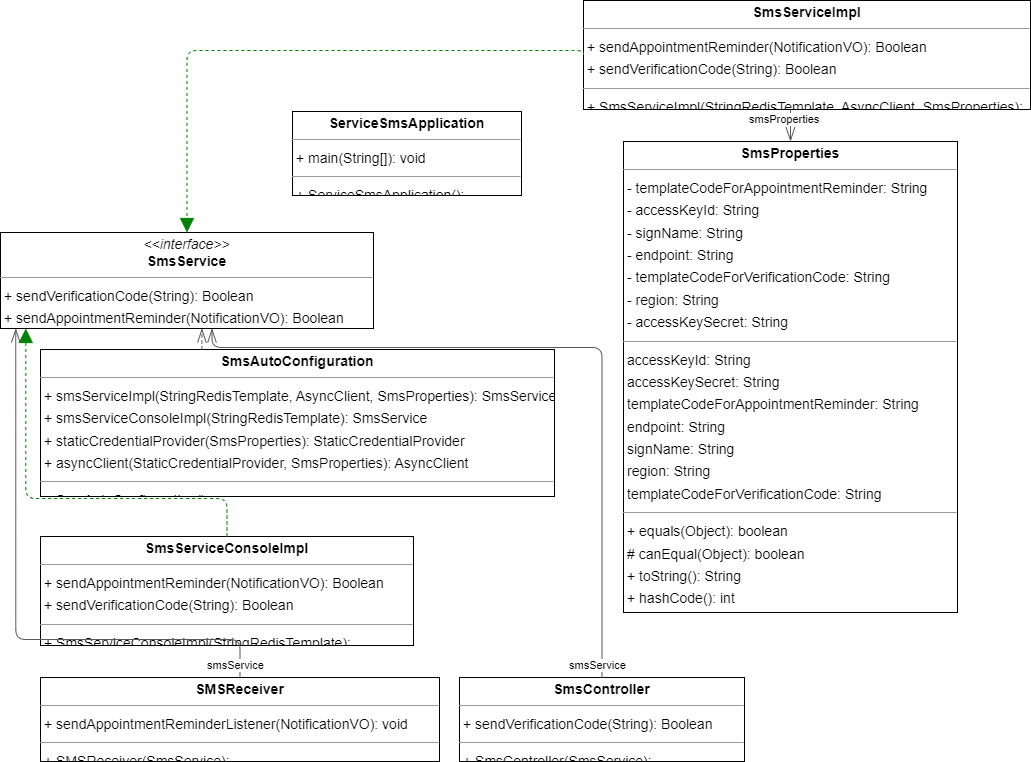

The diagram above was exported from draw.io. Its source (the exported page's mxGraphModel, read from the mxfile embedded in the PNG):
<mxGraphModel dx="1374" dy="968" grid="1" gridSize="10" guides="1" tooltips="1" connect="1" arrows="1" fold="1" page="0" pageScale="1" pageWidth="827" pageHeight="1169" background="none" math="0" shadow="0">
  <root>
    <mxCell id="0" />
    <mxCell id="1" parent="0" />
    <mxCell id="node2" value="&lt;p style=&quot;margin:0px;margin-top:4px;text-align:center;&quot;&gt;&lt;b&gt;SMSReceiver&lt;/b&gt;&lt;/p&gt;&lt;hr size=&quot;1&quot;/&gt;&lt;p style=&quot;margin:0 0 0 4px;line-height:1.6;&quot;&gt;+ sendAppointmentReminderListener(NotificationVO): void&lt;/p&gt;&lt;hr size=&quot;1&quot;/&gt;&lt;p style=&quot;margin:0 0 0 4px;line-height:1.6;&quot;&gt;+ SMSReceiver(SmsService): &lt;/p&gt;" style="verticalAlign=top;align=left;overflow=fill;fontSize=14;fontFamily=Helvetica;html=1;rounded=0;shadow=0;comic=0;labelBackgroundColor=none;strokeWidth=1;" parent="1" vertex="1">
      <mxGeometry x="-216" y="442" width="399" height="84" as="geometry" />
    </mxCell>
    <mxCell id="node3" value="&lt;p style=&quot;margin:0px;margin-top:4px;text-align:center;&quot;&gt;&lt;b&gt;ServiceSmsApplication&lt;/b&gt;&lt;/p&gt;&lt;hr size=&quot;1&quot;/&gt;&lt;p style=&quot;margin:0 0 0 4px;line-height:1.6;&quot;&gt;+ main(String[]): void&lt;/p&gt;&lt;hr size=&quot;1&quot;/&gt;&lt;p style=&quot;margin:0 0 0 4px;line-height:1.6;&quot;&gt;+ ServiceSmsApplication(): &lt;/p&gt;" style="verticalAlign=top;align=left;overflow=fill;fontSize=14;fontFamily=Helvetica;html=1;rounded=0;shadow=0;comic=0;labelBackgroundColor=none;strokeWidth=1;" parent="1" vertex="1">
      <mxGeometry x="36" y="-124" width="229" height="84" as="geometry" />
    </mxCell>
    <mxCell id="node5" value="&lt;p style=&quot;margin:0px;margin-top:4px;text-align:center;&quot;&gt;&lt;b&gt;SmsAutoConfiguration&lt;/b&gt;&lt;/p&gt;&lt;hr size=&quot;1&quot;/&gt;&lt;p style=&quot;margin:0 0 0 4px;line-height:1.6;&quot;&gt;+ smsServiceImpl(StringRedisTemplate, AsyncClient, SmsProperties): SmsService&lt;br/&gt;+ smsServiceConsoleImpl(StringRedisTemplate): SmsService&lt;br/&gt;+ staticCredentialProvider(SmsProperties): StaticCredentialProvider&lt;br/&gt;+ asyncClient(StaticCredentialProvider, SmsProperties): AsyncClient&lt;/p&gt;&lt;hr size=&quot;1&quot;/&gt;&lt;p style=&quot;margin:0 0 0 4px;line-height:1.6;&quot;&gt;+ SmsAutoConfiguration(): &lt;/p&gt;" style="verticalAlign=top;align=left;overflow=fill;fontSize=14;fontFamily=Helvetica;html=1;rounded=0;shadow=0;comic=0;labelBackgroundColor=none;strokeWidth=1;" parent="1" vertex="1">
      <mxGeometry x="-216" y="114" width="514" height="147" as="geometry" />
    </mxCell>
    <mxCell id="node7" value="&lt;p style=&quot;margin:0px;margin-top:4px;text-align:center;&quot;&gt;&lt;b&gt;SmsController&lt;/b&gt;&lt;/p&gt;&lt;hr size=&quot;1&quot;/&gt;&lt;p style=&quot;margin:0 0 0 4px;line-height:1.6;&quot;&gt;+ sendVerificationCode(String): Boolean&lt;/p&gt;&lt;hr size=&quot;1&quot;/&gt;&lt;p style=&quot;margin:0 0 0 4px;line-height:1.6;&quot;&gt;+ SmsController(SmsService): &lt;/p&gt;" style="verticalAlign=top;align=left;overflow=fill;fontSize=14;fontFamily=Helvetica;html=1;rounded=0;shadow=0;comic=0;labelBackgroundColor=none;strokeWidth=1;" parent="1" vertex="1">
      <mxGeometry x="203" y="442" width="285" height="84" as="geometry" />
    </mxCell>
    <mxCell id="node4" value="&lt;p style=&quot;margin:0px;margin-top:4px;text-align:center;&quot;&gt;&lt;b&gt;SmsProperties&lt;/b&gt;&lt;/p&gt;&lt;hr size=&quot;1&quot;/&gt;&lt;p style=&quot;margin:0 0 0 4px;line-height:1.6;&quot;&gt;- templateCodeForAppointmentReminder: String&lt;br/&gt;- accessKeyId: String&lt;br/&gt;- signName: String&lt;br/&gt;- endpoint: String&lt;br/&gt;- templateCodeForVerificationCode: String&lt;br/&gt;- region: String&lt;br/&gt;- accessKeySecret: String&lt;/p&gt;&lt;hr size=&quot;1&quot;/&gt;&lt;p style=&quot;margin:0 0 0 4px;line-height:1.6;&quot;&gt; accessKeyId: String&lt;br/&gt; accessKeySecret: String&lt;br/&gt; templateCodeForAppointmentReminder: String&lt;br/&gt; endpoint: String&lt;br/&gt; signName: String&lt;br/&gt; region: String&lt;br/&gt; templateCodeForVerificationCode: String&lt;/p&gt;&lt;hr size=&quot;1&quot;/&gt;&lt;p style=&quot;margin:0 0 0 4px;line-height:1.6;&quot;&gt;+ equals(Object): boolean&lt;br/&gt;# canEqual(Object): boolean&lt;br/&gt;+ toString(): String&lt;br/&gt;+ hashCode(): int&lt;/p&gt;&lt;hr size=&quot;1&quot;/&gt;&lt;p style=&quot;margin:0 0 0 4px;line-height:1.6;&quot;&gt;+ SmsProperties(): &lt;/p&gt;" style="verticalAlign=top;align=left;overflow=fill;fontSize=14;fontFamily=Helvetica;html=1;rounded=0;shadow=0;comic=0;labelBackgroundColor=none;strokeWidth=1;" parent="1" vertex="1">
      <mxGeometry x="367" y="-94" width="334" height="471" as="geometry" />
    </mxCell>
    <mxCell id="node1" value="&lt;p style=&quot;margin:0px;margin-top:4px;text-align:center;&quot;&gt;&lt;i&gt;&amp;lt;&amp;lt;interface&amp;gt;&amp;gt;&lt;/i&gt;&lt;br/&gt;&lt;b&gt;SmsService&lt;/b&gt;&lt;/p&gt;&lt;hr size=&quot;1&quot;/&gt;&lt;p style=&quot;margin:0 0 0 4px;line-height:1.6;&quot;&gt;+ sendVerificationCode(String): Boolean&lt;br/&gt;+ sendAppointmentReminder(NotificationVO): Boolean&lt;/p&gt;" style="verticalAlign=top;align=left;overflow=fill;fontSize=14;fontFamily=Helvetica;html=1;rounded=0;shadow=0;comic=0;labelBackgroundColor=none;strokeWidth=1;" parent="1" vertex="1">
      <mxGeometry x="-256" y="-3" width="373" height="96" as="geometry" />
    </mxCell>
    <mxCell id="node0" value="&lt;p style=&quot;margin:0px;margin-top:4px;text-align:center;&quot;&gt;&lt;b&gt;SmsServiceConsoleImpl&lt;/b&gt;&lt;/p&gt;&lt;hr size=&quot;1&quot;/&gt;&lt;p style=&quot;margin:0 0 0 4px;line-height:1.6;&quot;&gt;+ sendAppointmentReminder(NotificationVO): Boolean&lt;br/&gt;+ sendVerificationCode(String): Boolean&lt;/p&gt;&lt;hr size=&quot;1&quot;/&gt;&lt;p style=&quot;margin:0 0 0 4px;line-height:1.6;&quot;&gt;+ SmsServiceConsoleImpl(StringRedisTemplate): &lt;/p&gt;" style="verticalAlign=top;align=left;overflow=fill;fontSize=14;fontFamily=Helvetica;html=1;rounded=0;shadow=0;comic=0;labelBackgroundColor=none;strokeWidth=1;" parent="1" vertex="1">
      <mxGeometry x="-216" y="301" width="373" height="109" as="geometry" />
    </mxCell>
    <mxCell id="node6" value="&lt;p style=&quot;margin:0px;margin-top:4px;text-align:center;&quot;&gt;&lt;b&gt;SmsServiceImpl&lt;/b&gt;&lt;/p&gt;&lt;hr size=&quot;1&quot;/&gt;&lt;p style=&quot;margin:0 0 0 4px;line-height:1.6;&quot;&gt;+ sendAppointmentReminder(NotificationVO): Boolean&lt;br/&gt;+ sendVerificationCode(String): Boolean&lt;/p&gt;&lt;hr size=&quot;1&quot;/&gt;&lt;p style=&quot;margin:0 0 0 4px;line-height:1.6;&quot;&gt;+ SmsServiceImpl(StringRedisTemplate, AsyncClient, SmsProperties): &lt;/p&gt;" style="verticalAlign=top;align=left;overflow=fill;fontSize=14;fontFamily=Helvetica;html=1;rounded=0;shadow=0;comic=0;labelBackgroundColor=none;strokeWidth=1;" parent="1" vertex="1">
      <mxGeometry x="327" y="-235" width="447" height="109" as="geometry" />
    </mxCell>
    <mxCell id="edge5" value="" style="html=1;rounded=1;edgeStyle=orthogonalEdgeStyle;dashed=0;startArrow=diamondThinstartSize=12;endArrow=openThin;endSize=12;strokeColor=#595959;exitX=0.500;exitY=0.000;exitDx=0;exitDy=0;entryX=0.040;entryY=1.001;entryDx=0;entryDy=0;" parent="1" source="node2" target="node1" edge="1">
      <mxGeometry width="50" height="50" relative="1" as="geometry">
        <Array as="points">
          <mxPoint x="-17" y="404" />
          <mxPoint x="-241" y="404" />
        </Array>
      </mxGeometry>
    </mxCell>
    <mxCell id="label30" value="1" style="edgeLabel;resizable=0;html=1;align=left;verticalAlign=top;strokeColor=default;" parent="edge5" vertex="1" connectable="0">
      <mxGeometry x="-22" y="417" as="geometry" />
    </mxCell>
    <mxCell id="label34" value="1" style="edgeLabel;resizable=0;html=1;align=left;verticalAlign=top;strokeColor=default;" parent="edge5" vertex="1" connectable="0">
      <mxGeometry x="-22" y="417" as="geometry" />
    </mxCell>
    <mxCell id="label35" value="smsService" style="edgeLabel;resizable=0;html=1;align=left;verticalAlign=top;strokeColor=default;" parent="edge5" vertex="1" connectable="0">
      <mxGeometry x="-51" y="417" as="geometry" />
    </mxCell>
    <mxCell id="edge4" value="" style="html=1;rounded=1;edgeStyle=orthogonalEdgeStyle;dashed=1;startArrow=none;endArrow=openThin;endSize=12;strokeColor=#595959;exitX=0.314;exitY=0.000;exitDx=0;exitDy=0;entryX=0.540;entryY=1.001;entryDx=0;entryDy=0;" parent="1" source="node5" target="node1" edge="1">
      <mxGeometry width="50" height="50" relative="1" as="geometry">
        <Array as="points" />
      </mxGeometry>
    </mxCell>
    <mxCell id="edge2" value="" style="html=1;rounded=1;edgeStyle=orthogonalEdgeStyle;dashed=0;startArrow=diamondThinstartSize=12;endArrow=openThin;endSize=12;strokeColor=#595959;exitX=0.500;exitY=0.001;exitDx=0;exitDy=0;entryX=0.567;entryY=1.000;entryDx=0;entryDy=0;" parent="1" source="node7" target="node1" edge="1">
      <mxGeometry width="50" height="50" relative="1" as="geometry">
        <Array as="points">
          <mxPoint x="345" y="112" />
          <mxPoint x="-45" y="112" />
        </Array>
      </mxGeometry>
    </mxCell>
    <mxCell id="label12" value="1" style="edgeLabel;resizable=0;html=1;align=left;verticalAlign=top;strokeColor=default;" parent="edge2" vertex="1" connectable="0">
      <mxGeometry x="340" y="417" as="geometry" />
    </mxCell>
    <mxCell id="label16" value="1" style="edgeLabel;resizable=0;html=1;align=left;verticalAlign=top;strokeColor=default;" parent="edge2" vertex="1" connectable="0">
      <mxGeometry x="340" y="417" as="geometry" />
    </mxCell>
    <mxCell id="label17" value="smsService" style="edgeLabel;resizable=0;html=1;align=left;verticalAlign=top;strokeColor=default;" parent="edge2" vertex="1" connectable="0">
      <mxGeometry x="311" y="417" as="geometry" />
    </mxCell>
    <mxCell id="edge1" value="" style="html=1;rounded=1;edgeStyle=orthogonalEdgeStyle;dashed=1;startArrow=none;endArrow=block;endSize=12;strokeColor=#008200;exitX=0.500;exitY=0.000;exitDx=0;exitDy=0;entryX=0.067;entryY=1.001;entryDx=0;entryDy=0;" parent="1" source="node0" target="node1" edge="1">
      <mxGeometry width="50" height="50" relative="1" as="geometry">
        <Array as="points">
          <mxPoint x="-30" y="263" />
          <mxPoint x="-231" y="263" />
        </Array>
      </mxGeometry>
    </mxCell>
    <mxCell id="edge3" value="" style="html=1;rounded=1;edgeStyle=orthogonalEdgeStyle;dashed=0;startArrow=diamondThinstartSize=12;endArrow=openThin;endSize=12;strokeColor=#595959;exitX=0.463;exitY=1.000;exitDx=0;exitDy=0;entryX=0.500;entryY=0.000;entryDx=0;entryDy=0;" parent="1" source="node6" target="node4" edge="1">
      <mxGeometry width="50" height="50" relative="1" as="geometry">
        <Array as="points" />
      </mxGeometry>
    </mxCell>
    <mxCell id="label18" value="1" style="edgeLabel;resizable=0;html=1;align=left;verticalAlign=top;strokeColor=default;" parent="edge3" vertex="1" connectable="0">
      <mxGeometry x="528" y="-129" as="geometry" />
    </mxCell>
    <mxCell id="label22" value="1" style="edgeLabel;resizable=0;html=1;align=left;verticalAlign=top;strokeColor=default;" parent="edge3" vertex="1" connectable="0">
      <mxGeometry x="528" y="-129" as="geometry" />
    </mxCell>
    <mxCell id="label23" value="smsProperties" style="edgeLabel;resizable=0;html=1;align=left;verticalAlign=top;strokeColor=default;" parent="edge3" vertex="1" connectable="0">
      <mxGeometry x="491" y="-129" as="geometry" />
    </mxCell>
    <mxCell id="edge0" value="" style="html=1;rounded=1;edgeStyle=orthogonalEdgeStyle;dashed=1;startArrow=none;endArrow=block;endSize=12;strokeColor=#008200;exitX=0.000;exitY=0.500;exitDx=0;exitDy=0;entryX=0.500;entryY=0.001;entryDx=0;entryDy=0;" parent="1" source="node6" target="node1" edge="1">
      <mxGeometry width="50" height="50" relative="1" as="geometry">
        <Array as="points">
          <mxPoint x="-70" y="-185" />
        </Array>
      </mxGeometry>
    </mxCell>
  </root>
</mxGraphModel>